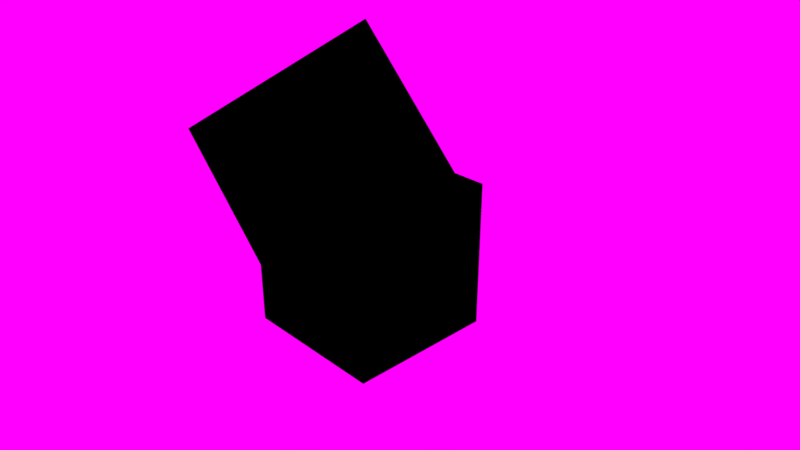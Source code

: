 # Source: 01_alpha_blend.blend  (saved by Blender 2.78.0; exported with 4.5.12 LTS)
import bpy
from mathutils import Matrix  # noqa: F401  (used for matrix-valued properties, if any)

bpy.ops.wm.read_factory_settings(use_empty=True)
scene = bpy.context.scene
scene.name = 'Scene'

# ---- collections
col_collection_1 = bpy.data.collections.new('Collection 1'); scene.collection.children.link(col_collection_1)

# ---- images (referenced by path relative to the original .blend; pixels are not part of the script)
import os
ASSET_DIR = os.environ.get("B2B_ASSET_DIR", "")  # directory of the original .blend (textures are referenced by path, not embedded)
HERE = os.path.dirname(os.path.abspath(__file__))  # packed textures are extracted next to this script under _unpacked/

def load_image(name, relpath, width, height, colorspace="sRGB"):
    """Load a texture the original file referenced (path relative to the .blend, or extracted next to this script)."""
    p = next((c for c in (os.path.join(HERE, relpath), os.path.join(ASSET_DIR, relpath)) if relpath and os.path.exists(c)), "")
    if p:
        img = bpy.data.images.load(p, check_existing=True)
        img.name = name
    else:  # same state as the original file: an image datablock whose file is absent (Cycles renders it pink)
        img = bpy.data.images.new(name, width, height)
        img.source = "FILE"
        img.filepath = "//" + (relpath or name)
    img.colorspace_settings.name = colorspace
    return img
img_01_alpha_blend_png = load_image('01_alpha_blend.png', '01_alpha_blend.png', 1024, 1024, 'sRGB')
img_field_hdr = load_image('field.hdr', 'field.hdr', 1024, 1024, 'Linear Rec.709')

# ---- materials (node trees are filled in below, after node groups)
mat_transparent_plane = bpy.data.materials.new('Transparent_Plane')
mat_transparent_plane.alpha_threshold = 0.0
mat_transparent_plane.roughness = 0.5
mat_transparent_plane.line_color = (0.0, 0.0, 0.0, 1.0)
mat_cube = bpy.data.materials.new('Cube')
mat_cube.alpha_threshold = 0.0
mat_cube.roughness = 0.5
mat_cube.line_color = (0.0, 0.0, 0.0, 1.0)

# ---- node groups
ng_gltf_metal_roughness = bpy.data.node_groups.new('glTF Metal Roughness', 'ShaderNodeTree')
_N = ng_gltf_metal_roughness.nodes; _L = ng_gltf_metal_roughness.links

# ---- material node trees
mat_transparent_plane.use_nodes = True; mat_transparent_plane.node_tree.nodes.clear()
_N = mat_transparent_plane.node_tree.nodes; _L = mat_transparent_plane.node_tree.links
n0 = _N.new('ShaderNodeOutputMaterial'); n0.name = 'Material Output'; n0.location = (300, 300)
n1 = _N.new('ShaderNodeGroup'); n1.name = 'Group'; n1.location = (-31, 455)
n1.node_tree = ng_gltf_metal_roughness
n1.inputs[1].default_value = (1.0, 0.0, 0.0, 1.0)
n1.inputs[2].default_value = (0.5, 0.5, 1.0, 1.0)
n1.inputs[3].default_value = 1.0
n1.inputs[4].default_value = (1.0, 1.0, 1.0, 1.0)
n1.inputs[5].default_value = 1.0
n1.inputs[6].default_value = 1.0
n1.inputs[7].default_value = (1.0, 1.0, 1.0, 1.0)
n1.inputs[8].default_value = 1.0
n1.inputs[9].default_value = (1.0, 1.0, 1.0, 1.0)
n1.inputs[10].default_value = (0.0, 0.0, 0.0, 1.0)
n1.inputs[12].default_value = 0.5
n1.inputs[13].default_value = 0.0
n1.inputs[14].default_value = 1.0
n1.inputs[15].default_value = 0.0
n2 = _N.new('ShaderNodeTexImage'); n2.name = 'Image Texture'; n2.location = (-515, 428)
n2.width = 140
n2.image = img_01_alpha_blend_png
_L.new(n1.outputs[0], n0.inputs[0])
_L.new(n2.outputs[1], n1.inputs[11])
_L.new(n2.outputs[0], n1.inputs[0])
n0.is_active_output = True
mat_cube.use_nodes = True; mat_cube.node_tree.nodes.clear()
_N = mat_cube.node_tree.nodes; _L = mat_cube.node_tree.links
n0 = _N.new('ShaderNodeOutputMaterial'); n0.name = 'Material Output'; n0.location = (300, 300)
n1 = _N.new('ShaderNodeGroup'); n1.name = 'Group'; n1.location = (-31, 455)
n1.node_tree = ng_gltf_metal_roughness
n1.inputs[0].default_value = (1.0, 1.0, 1.0, 1.0)
n1.inputs[1].default_value = (1.0, 1.0, 1.0, 1.0)
n1.inputs[2].default_value = (0.5, 0.5, 1.0, 1.0)
n1.inputs[3].default_value = 1.0
n1.inputs[4].default_value = (1.0, 1.0, 1.0, 1.0)
n1.inputs[5].default_value = 1.0
n1.inputs[6].default_value = 1.0
n1.inputs[7].default_value = (1.0, 1.0, 1.0, 1.0)
n1.inputs[8].default_value = 1.0
n1.inputs[9].default_value = (1.0, 1.0, 1.0, 1.0)
n1.inputs[10].default_value = (0.0, 0.0, 0.0, 1.0)
n1.inputs[11].default_value = 1.0
n1.inputs[12].default_value = 0.5
n1.inputs[13].default_value = 0.0
n1.inputs[14].default_value = 0.0
n1.inputs[15].default_value = 0.0
_L.new(n1.outputs[0], n0.inputs[0])
n0.is_active_output = True

# ---- world
world_world = bpy.data.worlds.new('World'); scene.world = world_world
world_world.use_nodes = True; world_world.node_tree.nodes.clear()
_N = world_world.node_tree.nodes; _L = world_world.node_tree.links
n0 = _N.new('ShaderNodeOutputWorld'); n0.name = 'World Output'; n0.location = (300, 300)
n1 = _N.new('ShaderNodeBackground'); n1.name = 'Background'; n1.location = (10, 300)
n2 = _N.new('ShaderNodeTexEnvironment'); n2.name = 'Environment Texture'; n2.location = (-180, 300)
n2.width = 140
n2.image = img_field_hdr
_L.new(n1.outputs[0], n0.inputs[0])
_L.new(n2.outputs[0], n1.inputs[0])
n0.is_active_output = True
world_world.color = (0.05088, 0.05088, 0.05088)
world_world.use_sun_shadow = False
world_world.sun_shadow_jitter_overblur = 0.0
world_world.cycles.sampling_method = 'MANUAL'

# ---- cameras
cam_camera = bpy.data.cameras.new('Camera')
cam_camera.clip_end = 100.0
cam_camera.lens = 35.0
cam_camera.sensor_width = 32.0
cam_camera.sensor_height = 18.0
cam_camera.ortho_scale = 7.314
cam_camera.dof.focus_distance = 0.0

# ---- meshes
me_transparent_plane = bpy.data.meshes.new('Transparent_Plane')
me_transparent_plane.from_pydata([(-1.0, -1.0, 0.0), (1.0, -1.0, 0.0), (-1.0, 1.0, 0.0), (1.0, 1.0, 0.0)], [], [(0, 1, 3, 2)])
_uv = me_transparent_plane.uv_layers.new(name='UVMap')
_uv.uv.foreach_set('vector', [0.0001, 9.998e-05, 0.9999, 9.998e-05, 0.9999, 0.9999, 9.998e-05, 0.9999])
me_transparent_plane.materials.append(mat_transparent_plane)
me_transparent_plane.use_remesh_preserve_volume = False
me_transparent_plane.use_remesh_preserve_attributes = False
me_transparent_plane.use_mirror_vertex_groups = False
me_transparent_plane.update()
me_cube = bpy.data.meshes.new('Cube')
me_cube.from_pydata([(-1.0, -1.0, -1.0), (-1.0, -1.0, 1.0), (-1.0, 1.0, -1.0), (-1.0, 1.0, 1.0), (1.0, -1.0, -1.0), (1.0, -1.0, 1.0), (1.0, 1.0, -1.0), (1.0, 1.0, 1.0)], [], [(0, 1, 3, 2), (2, 3, 7, 6), (6, 7, 5, 4), (4, 5, 1, 0), (2, 6, 4, 0), (7, 3, 1, 5)])
_uv = me_cube.uv_layers.new(name='UVMap')
_uv.uv.foreach_set('vector', [0.0, 0.0, 0.0, 1.0, 1.0, 1.0, 1.0, 0.0, 0.0, 0.0, 0.0, 1.0, 1.0, 1.0, 1.0, 0.0, 0.0, 0.0, 0.0, 1.0, -1.0, 1.0, -1.0, 0.0, 0.0, 0.0, 0.0, 1.0, -1.0, 1.0, -1.0, 0.0, 0.0, 0.0, 1.0, 0.0, 1.0, -1.0, 0.0, -1.0, 0.0, 0.0, -1.0, 0.0, -1.0, -1.0, 0.0, -1.0])
me_cube.materials.append(mat_cube)
me_cube.use_remesh_preserve_volume = False
me_cube.use_remesh_preserve_attributes = False
me_cube.use_mirror_vertex_groups = False
me_cube.update()

# ---- objects
ob_transparent_plane = bpy.data.objects.new('Transparent_Plane', me_transparent_plane)
ob_cube = bpy.data.objects.new('Cube', me_cube)
ob_camera = bpy.data.objects.new('Camera', cam_camera)

# ---- transforms, parenting, visibility, modifiers, constraints
ob_transparent_plane.location = (3.0, -3.0, 3.0)
ob_transparent_plane.rotation_euler = (0.7854, 0.7854, 0.0)
ob_transparent_plane.scale = (0.75, 0.75, 0.75)
ob_transparent_plane.lineart.crease_threshold = 0.0
ob_cube.location = (0.0, 0.0, 0.0)
ob_cube.lineart.crease_threshold = 0.0
ob_camera.location = (7.481, -6.508, 5.344)
ob_camera.rotation_euler = (1.109, 0.0, 0.8149)
ob_camera.lock_rotations_4d = False
ob_camera.empty_display_type = 'ARROWS'
ob_camera.color = (0.0, 0.0, 0.0, 0.0)
ob_camera.display_type = 'WIRE'
ob_camera.lineart.crease_threshold = 0.0

# ---- collection membership
col_collection_1.objects.link(ob_transparent_plane)
col_collection_1.objects.link(ob_cube)
col_collection_1.objects.link(ob_camera)

# ---- scene / render settings (as saved in the file)
scene.camera = ob_camera
scene.frame_start = 1; scene.frame_end = 250; scene.frame_set(1)
scene.render.engine = 'CYCLES'
scene.render.resolution_percentage = 50
scene.render.dither_intensity = 0.0
scene.cycles.use_denoising = False
scene.cycles.samples = 128
scene.cycles.sampling_pattern = 'TABULATED_SOBOL'
scene.cycles.light_sampling_threshold = 0.0
scene.cycles.use_adaptive_sampling = False
scene.cycles.use_light_tree = False
scene.cycles.blur_glossy = 0.0
scene.cycles.sample_clamp_indirect = 0.0
scene.view_settings.view_transform = 'Standard'
bpy.context.view_layer.update()

# ---- added for rendering (the .blend has no usable light): sun
light_auto_sun = bpy.data.lights.new('AutoSun', 'SUN')
light_auto_sun.energy = 3.0
light_auto_sun.angle = 0.0523599
ob_auto_sun = bpy.data.objects.new('AutoSun', light_auto_sun)
scene.collection.objects.link(ob_auto_sun)
ob_auto_sun.rotation_euler = (0.872665, 0.174533, 0.523599)
bpy.context.view_layer.update()
